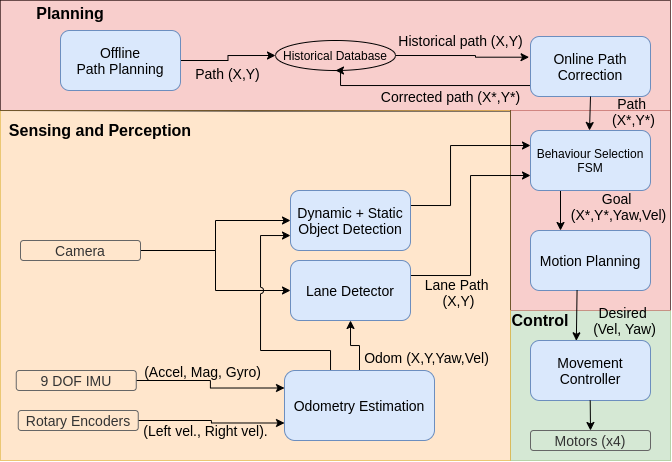

The diagram above was exported from draw.io. Its source (the exported page's mxGraphModel, read from the mxfile embedded in the PNG):
<mxGraphModel dx="1831" dy="588" grid="1" gridSize="10" guides="1" tooltips="1" connect="1" arrows="1" fold="1" page="1" pageScale="1" pageWidth="850" pageHeight="1100" math="0" shadow="0">
  <root>
    <mxCell id="0" />
    <mxCell id="1" parent="0" />
    <mxCell id="2" value="" style="rounded=0;whiteSpace=wrap;html=1;fillColor=#f8cecc;dashed=1;dashPattern=1 1;strokeColor=#b85450;gradientColor=none;" vertex="1" parent="1">
      <mxGeometry x="-80" y="60" width="670" height="110" as="geometry" />
    </mxCell>
    <mxCell id="3" value="" style="rounded=0;whiteSpace=wrap;html=1;dashed=1;dashPattern=1 1;gradientColor=none;fillColor=#d5e8d4;strokeColor=#82b366;backgroundOutline=0;resizable=1;" vertex="1" parent="1">
      <mxGeometry x="430" y="370" width="160" height="150" as="geometry" />
    </mxCell>
    <mxCell id="4" value="" style="rounded=0;whiteSpace=wrap;html=1;dashed=1;dashPattern=1 1;gradientColor=none;fillColor=#f8cecc;strokeColor=#b85450;backgroundOutline=0;resizable=1;" vertex="1" parent="1">
      <mxGeometry x="430" y="170" width="160" height="200" as="geometry" />
    </mxCell>
    <mxCell id="5" value="" style="rounded=0;whiteSpace=wrap;html=1;fillColor=#ffe6cc;dashed=1;dashPattern=1 1;strokeColor=#d79b00;" vertex="1" parent="1">
      <mxGeometry x="-80" y="170" width="510" height="350" as="geometry" />
    </mxCell>
    <mxCell id="6" style="edgeStyle=orthogonalEdgeStyle;rounded=0;orthogonalLoop=1;jettySize=auto;html=1;entryX=0;entryY=0.25;entryDx=0;entryDy=0;" edge="1" source="8" target="19" parent="1">
      <mxGeometry relative="1" as="geometry" />
    </mxCell>
    <mxCell id="7" value="&lt;font size=&quot;1&quot;&gt;&lt;span style=&quot;font-size: 14px&quot;&gt;(Accel, Mag, Gyro)&lt;/span&gt;&lt;/font&gt;" style="edgeLabel;html=1;align=center;verticalAlign=middle;resizable=0;points=[];labelBackgroundColor=none;" vertex="1" connectable="0" parent="6">
      <mxGeometry x="-0.009" y="-21" relative="1" as="geometry">
        <mxPoint x="13.100000000000001" y="-11.99" as="offset" />
      </mxGeometry>
    </mxCell>
    <mxCell id="8" value="&lt;font style=&quot;font-size: 14px&quot;&gt;9 DOF IMU&lt;/font&gt;" style="rounded=1;whiteSpace=wrap;html=1;fillColor=none;strokeColor=#666666;fontColor=#333333;" vertex="1" parent="1">
      <mxGeometry x="-64.25" y="430" width="120" height="20" as="geometry" />
    </mxCell>
    <mxCell id="9" style="edgeStyle=orthogonalEdgeStyle;rounded=0;orthogonalLoop=1;jettySize=auto;html=1;exitX=1;exitY=0.5;exitDx=0;exitDy=0;entryX=0;entryY=0.5;entryDx=0;entryDy=0;" edge="1" source="11" target="24" parent="1">
      <mxGeometry relative="1" as="geometry" />
    </mxCell>
    <mxCell id="10" style="edgeStyle=orthogonalEdgeStyle;rounded=0;orthogonalLoop=1;jettySize=auto;html=1;exitX=1;exitY=0.5;exitDx=0;exitDy=0;entryX=0;entryY=0.5;entryDx=0;entryDy=0;fontSize=14;" edge="1" source="11" target="22" parent="1">
      <mxGeometry relative="1" as="geometry" />
    </mxCell>
    <mxCell id="11" value="&lt;font style=&quot;font-size: 14px&quot;&gt;Camera&lt;/font&gt;" style="rounded=1;whiteSpace=wrap;html=1;fillColor=none;strokeColor=#666666;fontColor=#333333;" vertex="1" parent="1">
      <mxGeometry x="-60" y="300" width="120" height="20" as="geometry" />
    </mxCell>
    <mxCell id="12" style="edgeStyle=orthogonalEdgeStyle;rounded=0;orthogonalLoop=1;jettySize=auto;html=1;exitX=1;exitY=0.5;exitDx=0;exitDy=0;entryX=0;entryY=0.75;entryDx=0;entryDy=0;" edge="1" source="14" target="19" parent="1">
      <mxGeometry relative="1" as="geometry" />
    </mxCell>
    <mxCell id="13" value="(Left vel., Right vel)." style="edgeLabel;html=1;align=center;verticalAlign=middle;resizable=0;points=[];labelBackgroundColor=none;fontSize=14;" vertex="1" connectable="0" parent="12">
      <mxGeometry x="-0.1896" y="1" relative="1" as="geometry">
        <mxPoint x="7.14" y="11" as="offset" />
      </mxGeometry>
    </mxCell>
    <mxCell id="14" value="&lt;font style=&quot;font-size: 14px&quot;&gt;Rotary Encoders&lt;/font&gt;" style="rounded=1;whiteSpace=wrap;html=1;fillColor=none;strokeColor=#666666;fontColor=#333333;" vertex="1" parent="1">
      <mxGeometry x="-62.25" y="470" width="120" height="20" as="geometry" />
    </mxCell>
    <mxCell id="15" style="edgeStyle=orthogonalEdgeStyle;rounded=0;orthogonalLoop=1;jettySize=auto;html=1;exitX=0.25;exitY=1;exitDx=0;exitDy=0;entryX=0.25;entryY=0;entryDx=0;entryDy=0;fontSize=14;" edge="1" source="16" target="20" parent="1">
      <mxGeometry relative="1" as="geometry" />
    </mxCell>
    <mxCell id="16" value="Behaviour Selection FSM" style="rounded=1;whiteSpace=wrap;html=1;fillColor=#dae8fc;strokeColor=#6c8ebf;" vertex="1" parent="1">
      <mxGeometry x="450" y="190" width="120" height="60" as="geometry" />
    </mxCell>
    <mxCell id="17" style="edgeStyle=orthogonalEdgeStyle;rounded=0;orthogonalLoop=1;jettySize=auto;html=1;entryX=0.5;entryY=1;entryDx=0;entryDy=0;" edge="1" source="19" target="24" parent="1">
      <mxGeometry relative="1" as="geometry" />
    </mxCell>
    <mxCell id="18" style="edgeStyle=orthogonalEdgeStyle;rounded=0;orthogonalLoop=1;jettySize=auto;html=1;exitX=0.5;exitY=0;exitDx=0;exitDy=0;jumpStyle=arc;" edge="1" target="22" parent="1">
      <mxGeometry relative="1" as="geometry">
        <Array as="points">
          <mxPoint x="250" y="430" />
          <mxPoint x="250" y="410" />
          <mxPoint x="180" y="410" />
          <mxPoint x="180" y="295" />
        </Array>
        <mxPoint x="270" y="430" as="sourcePoint" />
        <mxPoint x="218" y="295" as="targetPoint" />
      </mxGeometry>
    </mxCell>
    <mxCell id="19" value="&lt;font style=&quot;font-size: 14px&quot;&gt;Odometry Estimation&lt;/font&gt;" style="rounded=1;whiteSpace=wrap;html=1;fillColor=#dae8fc;strokeColor=#6c8ebf;" vertex="1" parent="1">
      <mxGeometry x="204" y="430" width="150" height="70" as="geometry" />
    </mxCell>
    <mxCell id="20" value="&lt;font style=&quot;font-size: 14px&quot;&gt;Motion Planning&lt;/font&gt;" style="rounded=1;whiteSpace=wrap;html=1;fillColor=#dae8fc;strokeColor=#6c8ebf;" vertex="1" parent="1">
      <mxGeometry x="450" y="290" width="120" height="60" as="geometry" />
    </mxCell>
    <mxCell id="21" style="edgeStyle=orthogonalEdgeStyle;rounded=0;orthogonalLoop=1;jettySize=auto;html=1;exitX=1;exitY=0.25;exitDx=0;exitDy=0;entryX=0;entryY=0.25;entryDx=0;entryDy=0;fontSize=14;" edge="1" source="22" target="16" parent="1">
      <mxGeometry relative="1" as="geometry">
        <Array as="points">
          <mxPoint x="370" y="265" />
          <mxPoint x="370" y="205" />
        </Array>
      </mxGeometry>
    </mxCell>
    <mxCell id="22" value="&lt;font style=&quot;font-size: 14px&quot;&gt;Dynamic + Static&lt;br&gt;Object Detection&lt;/font&gt;" style="rounded=1;whiteSpace=wrap;html=1;fillColor=#dae8fc;strokeColor=#6c8ebf;" vertex="1" parent="1">
      <mxGeometry x="210" y="250" width="120" height="60" as="geometry" />
    </mxCell>
    <mxCell id="23" style="edgeStyle=orthogonalEdgeStyle;rounded=0;orthogonalLoop=1;jettySize=auto;html=1;exitX=1;exitY=0.25;exitDx=0;exitDy=0;entryX=0;entryY=0.75;entryDx=0;entryDy=0;fontSize=14;" edge="1" source="24" target="16" parent="1">
      <mxGeometry relative="1" as="geometry" />
    </mxCell>
    <mxCell id="24" value="&lt;font style=&quot;font-size: 14px&quot;&gt;Lane Detector&lt;/font&gt;" style="rounded=1;whiteSpace=wrap;html=1;fillColor=#dae8fc;strokeColor=#6c8ebf;" vertex="1" parent="1">
      <mxGeometry x="210" y="320" width="120" height="60" as="geometry" />
    </mxCell>
    <mxCell id="25" value="&lt;font style=&quot;font-size: 14px&quot;&gt;Movement Controller&lt;/font&gt;" style="rounded=1;whiteSpace=wrap;html=1;fillColor=#dae8fc;strokeColor=#6c8ebf;" vertex="1" parent="1">
      <mxGeometry x="450" y="400" width="120" height="60" as="geometry" />
    </mxCell>
    <mxCell id="26" value="&lt;font style=&quot;font-size: 14px&quot;&gt;Motors (x4)&lt;/font&gt;" style="rounded=1;whiteSpace=wrap;html=1;fillColor=none;strokeColor=#666666;fontColor=#333333;" vertex="1" parent="1">
      <mxGeometry x="450" y="490" width="120" height="20" as="geometry" />
    </mxCell>
    <mxCell id="27" style="edgeStyle=orthogonalEdgeStyle;rounded=0;orthogonalLoop=1;jettySize=auto;html=1;exitX=0;exitY=0.75;exitDx=0;exitDy=0;entryX=0.5;entryY=1;entryDx=0;entryDy=0;fontSize=14;" edge="1" source="28" target="49" parent="1">
      <mxGeometry relative="1" as="geometry">
        <Array as="points">
          <mxPoint x="260" y="145" />
          <mxPoint x="260" y="130" />
        </Array>
      </mxGeometry>
    </mxCell>
    <mxCell id="28" value="&lt;font style=&quot;font-size: 14px&quot;&gt;Online Path Correction&lt;/font&gt;" style="rounded=1;whiteSpace=wrap;html=1;fillColor=#dae8fc;strokeColor=#6c8ebf;" vertex="1" parent="1">
      <mxGeometry x="450" y="96" width="120" height="60" as="geometry" />
    </mxCell>
    <mxCell id="29" value="" style="edgeStyle=orthogonalEdgeStyle;rounded=0;orthogonalLoop=1;jettySize=auto;html=1;exitX=1;exitY=0.5;exitDx=0;exitDy=0;entryX=-0.012;entryY=0.345;entryDx=0;entryDy=0;entryPerimeter=0;" edge="1" source="49" target="28" parent="1">
      <mxGeometry relative="1" as="geometry">
        <mxPoint x="340" y="120" as="sourcePoint" />
        <Array as="points">
          <mxPoint x="395" y="115" />
          <mxPoint x="395" y="117" />
        </Array>
      </mxGeometry>
    </mxCell>
    <mxCell id="30" style="edgeStyle=orthogonalEdgeStyle;rounded=0;orthogonalLoop=1;jettySize=auto;html=1;exitX=1;exitY=0.5;exitDx=0;exitDy=0;entryX=0;entryY=0.5;entryDx=0;entryDy=0;" edge="1" source="31" target="49" parent="1">
      <mxGeometry relative="1" as="geometry">
        <mxPoint x="220" y="120" as="targetPoint" />
      </mxGeometry>
    </mxCell>
    <mxCell id="31" value="&lt;font style=&quot;font-size: 14px&quot;&gt;Offline&lt;br&gt;Path Planning&lt;/font&gt;" style="rounded=1;whiteSpace=wrap;html=1;fillColor=#dae8fc;strokeColor=#6c8ebf;" vertex="1" parent="1">
      <mxGeometry x="-20" y="90" width="120" height="60" as="geometry" />
    </mxCell>
    <mxCell id="32" value="&lt;b&gt;&lt;font style=&quot;font-size: 16px&quot;&gt;Planning&lt;/font&gt;&lt;/b&gt;" style="text;html=1;strokeColor=none;fillColor=none;align=center;verticalAlign=middle;whiteSpace=wrap;rounded=0;dashed=1;dashPattern=1 1;" vertex="1" parent="1">
      <mxGeometry x="-80" y="63" width="140" height="20" as="geometry" />
    </mxCell>
    <mxCell id="33" value="&lt;b&gt;&lt;font style=&quot;font-size: 16px&quot;&gt;Sensing and Perception&lt;/font&gt;&lt;/b&gt;" style="text;html=1;strokeColor=none;fillColor=none;align=center;verticalAlign=middle;whiteSpace=wrap;rounded=0;dashed=1;dashPattern=1 1;" vertex="1" parent="1">
      <mxGeometry x="-80" y="180" width="200" height="20" as="geometry" />
    </mxCell>
    <mxCell id="34" value="" style="endArrow=none;dashed=1;html=1;dashPattern=1 1;exitX=0;exitY=0;exitDx=0;exitDy=0;" edge="1" source="2" parent="1">
      <mxGeometry width="50" height="50" relative="1" as="geometry">
        <mxPoint x="-40" y="60" as="sourcePoint" />
        <mxPoint x="590" y="60" as="targetPoint" />
      </mxGeometry>
    </mxCell>
    <mxCell id="35" value="" style="endArrow=none;dashed=1;html=1;dashPattern=1 1;exitX=0;exitY=0;exitDx=0;exitDy=0;entryX=0;entryY=1;entryDx=0;entryDy=0;" edge="1" source="2" target="2" parent="1">
      <mxGeometry width="50" height="50" relative="1" as="geometry">
        <mxPoint x="-39.83" y="60" as="sourcePoint" />
        <mxPoint x="-40" y="170" as="targetPoint" />
        <Array as="points">
          <mxPoint x="-80" y="120" />
        </Array>
      </mxGeometry>
    </mxCell>
    <mxCell id="36" value="" style="endArrow=none;dashed=1;html=1;dashPattern=1 1;exitX=0;exitY=0;exitDx=0;exitDy=0;" edge="1" source="5" parent="1">
      <mxGeometry width="50" height="50" relative="1" as="geometry">
        <mxPoint x="-40" y="171" as="sourcePoint" />
        <mxPoint x="430" y="171" as="targetPoint" />
      </mxGeometry>
    </mxCell>
    <mxCell id="37" value="" style="endArrow=none;dashed=1;html=1;dashPattern=1 1;" edge="1" parent="1">
      <mxGeometry width="50" height="50" relative="1" as="geometry">
        <mxPoint x="430" y="170" as="sourcePoint" />
        <mxPoint x="430" y="370" as="targetPoint" />
      </mxGeometry>
    </mxCell>
    <mxCell id="38" value="" style="endArrow=none;dashed=1;html=1;dashPattern=1 1;" edge="1" parent="1">
      <mxGeometry width="50" height="50" relative="1" as="geometry">
        <mxPoint x="590" y="60" as="sourcePoint" />
        <mxPoint x="590" y="370" as="targetPoint" />
      </mxGeometry>
    </mxCell>
    <mxCell id="39" value="&lt;font style=&quot;font-size: 14px&quot;&gt;Path (X,Y)&lt;/font&gt;" style="edgeLabel;html=1;align=center;verticalAlign=middle;resizable=0;points=[];labelBackgroundColor=none;" vertex="1" connectable="0" parent="1">
      <mxGeometry x="149.9957142857146" y="130.00285714285712" as="geometry">
        <mxPoint x="-3" y="3" as="offset" />
      </mxGeometry>
    </mxCell>
    <mxCell id="40" value="&lt;font style=&quot;font-size: 14px&quot;&gt;Historical path (X,Y)&lt;/font&gt;" style="edgeLabel;html=1;align=center;verticalAlign=middle;resizable=0;points=[];labelBackgroundColor=none;" vertex="1" connectable="0" parent="1">
      <mxGeometry x="379.9957142857146" y="100.00285714285712" as="geometry" />
    </mxCell>
    <mxCell id="41" value="&lt;font style=&quot;font-size: 14px&quot;&gt;Odom (X,Y,Yaw,Vel)&lt;/font&gt;" style="edgeLabel;html=1;align=center;verticalAlign=middle;resizable=0;points=[];labelBackgroundColor=none;" vertex="1" connectable="0" parent="1">
      <mxGeometry x="359.9957142857146" y="416.0028571428571" as="geometry">
        <mxPoint x="-14" y="1" as="offset" />
      </mxGeometry>
    </mxCell>
    <mxCell id="42" value="&lt;font style=&quot;font-size: 14px&quot;&gt;Goal &lt;br&gt;(X*,Y*,Yaw,Vel)&lt;/font&gt;" style="edgeLabel;html=1;align=center;verticalAlign=middle;resizable=0;points=[];labelBackgroundColor=none;" vertex="1" connectable="0" parent="1">
      <mxGeometry x="531.9957142857146" y="266.0028571428571" as="geometry">
        <mxPoint x="6" as="offset" />
      </mxGeometry>
    </mxCell>
    <mxCell id="43" value="&lt;font style=&quot;font-size: 14px&quot;&gt;Desired &lt;br&gt;(Vel, Yaw)&lt;/font&gt;" style="edgeLabel;html=1;align=center;verticalAlign=middle;resizable=0;points=[];labelBackgroundColor=none;" vertex="1" connectable="0" parent="1">
      <mxGeometry x="543.9957142857146" y="380.0028571428571" as="geometry" />
    </mxCell>
    <mxCell id="44" value="" style="endArrow=classic;html=1;" edge="1" parent="1">
      <mxGeometry width="50" height="50" relative="1" as="geometry">
        <mxPoint x="509.71000000000004" y="460" as="sourcePoint" />
        <mxPoint x="510" y="490" as="targetPoint" />
      </mxGeometry>
    </mxCell>
    <mxCell id="45" value="" style="endArrow=classic;html=1;entryX=0.382;entryY=0.005;entryDx=0;entryDy=0;exitX=0.388;exitY=0.999;exitDx=0;exitDy=0;exitPerimeter=0;entryPerimeter=0;" edge="1" source="20" target="25" parent="1">
      <mxGeometry width="50" height="50" relative="1" as="geometry">
        <mxPoint x="509.71000000000004" y="350" as="sourcePoint" />
        <mxPoint x="509.71000000000004" y="400" as="targetPoint" />
      </mxGeometry>
    </mxCell>
    <mxCell id="46" value="&lt;b&gt;&lt;font style=&quot;font-size: 16px&quot;&gt;Control&lt;/font&gt;&lt;/b&gt;" style="text;html=1;strokeColor=none;fillColor=none;align=center;verticalAlign=middle;whiteSpace=wrap;rounded=0;dashed=1;dashPattern=1 1;" vertex="1" parent="1">
      <mxGeometry x="440" y="370" width="40" height="20" as="geometry" />
    </mxCell>
    <mxCell id="47" value="" style="endArrow=classic;html=1;exitX=0.5;exitY=1;exitDx=0;exitDy=0;" edge="1" source="28" parent="1">
      <mxGeometry width="50" height="50" relative="1" as="geometry">
        <mxPoint x="509.43" y="160" as="sourcePoint" />
        <mxPoint x="509" y="190" as="targetPoint" />
      </mxGeometry>
    </mxCell>
    <mxCell id="48" value="&lt;font style=&quot;font-size: 14px&quot;&gt;Lane Path &lt;br&gt;(X,Y)&lt;/font&gt;" style="edgeLabel;html=1;align=center;verticalAlign=middle;resizable=0;points=[];labelBackgroundColor=none;" vertex="1" connectable="0" parent="1">
      <mxGeometry x="379.9957142857146" y="350.0028571428571" as="geometry">
        <mxPoint x="-2" y="2" as="offset" />
      </mxGeometry>
    </mxCell>
    <mxCell id="49" value="Historical Database" style="ellipse;whiteSpace=wrap;html=1;fillColor=none;gradientColor=none;" vertex="1" parent="1">
      <mxGeometry x="195" y="100" width="120" height="30" as="geometry" />
    </mxCell>
    <mxCell id="50" value="&lt;font style=&quot;font-size: 14px&quot;&gt;Corrected path (X*,Y*)&lt;/font&gt;" style="edgeLabel;html=1;align=center;verticalAlign=middle;resizable=0;points=[];labelBackgroundColor=none;" vertex="1" connectable="0" parent="1">
      <mxGeometry x="369.9957142857146" y="156.00285714285712" as="geometry" />
    </mxCell>
    <mxCell id="51" value="&lt;font style=&quot;font-size: 14px&quot;&gt;Path &lt;br&gt;(X*,Y*)&lt;/font&gt;" style="edgeLabel;html=1;align=center;verticalAlign=middle;resizable=0;points=[];labelBackgroundColor=none;" vertex="1" connectable="0" parent="1">
      <mxGeometry x="549.9957142857146" y="180.00285714285712" as="geometry">
        <mxPoint x="3" y="-9" as="offset" />
      </mxGeometry>
    </mxCell>
  </root>
</mxGraphModel>